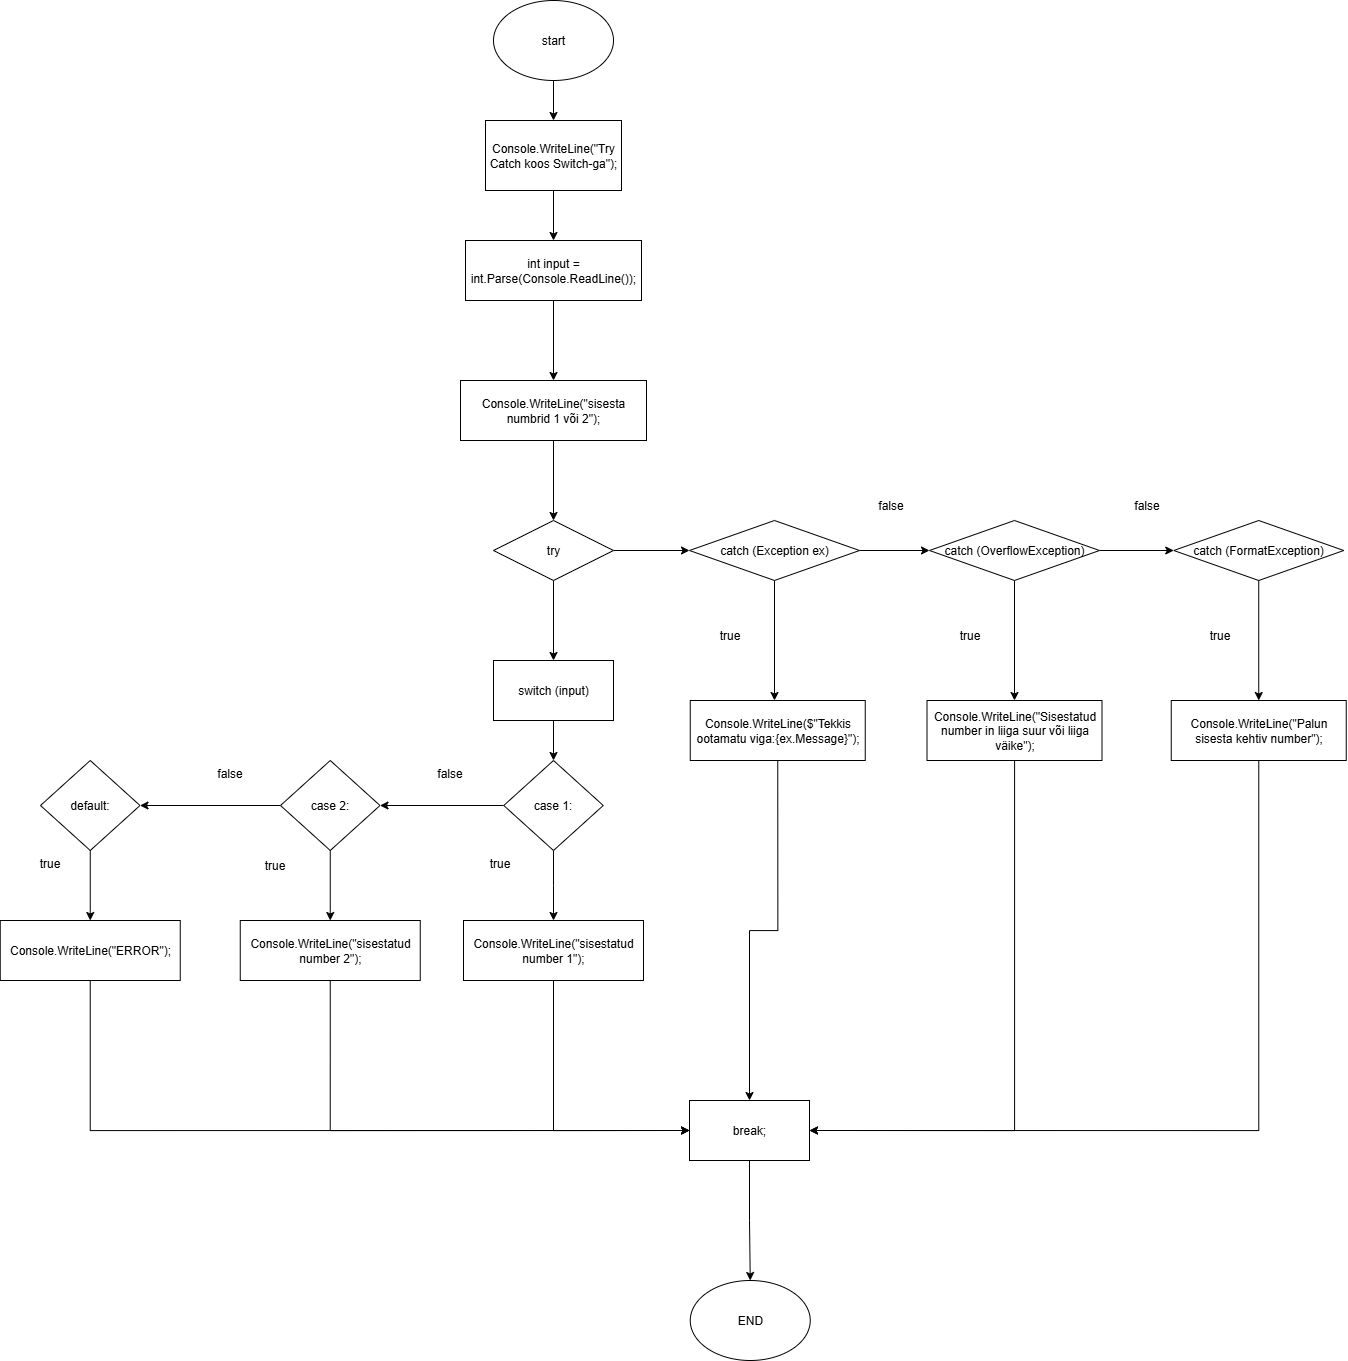

The diagram above was exported from draw.io. Its source (the exported page's mxGraphModel, read from the mxfile embedded in the PNG):
<mxGraphModel dx="2252" dy="2167" grid="1" gridSize="10" guides="1" tooltips="1" connect="1" arrows="1" fold="1" page="1" pageScale="1" pageWidth="827" pageHeight="1169" math="0" shadow="0">
  <root>
    <mxCell id="0" />
    <mxCell id="1" parent="0" />
    <mxCell id="_Udu9iIhrxRAafXidvmG-2" style="edgeStyle=orthogonalEdgeStyle;rounded=0;orthogonalLoop=1;jettySize=auto;html=1;" edge="1" parent="1" source="_Udu9iIhrxRAafXidvmG-1">
      <mxGeometry relative="1" as="geometry">
        <mxPoint x="414" y="200" as="targetPoint" />
      </mxGeometry>
    </mxCell>
    <mxCell id="_Udu9iIhrxRAafXidvmG-1" value="start" style="ellipse;whiteSpace=wrap;html=1;" vertex="1" parent="1">
      <mxGeometry x="354" y="80" width="120" height="80" as="geometry" />
    </mxCell>
    <mxCell id="_Udu9iIhrxRAafXidvmG-4" style="edgeStyle=orthogonalEdgeStyle;rounded=0;orthogonalLoop=1;jettySize=auto;html=1;" edge="1" parent="1" source="_Udu9iIhrxRAafXidvmG-3">
      <mxGeometry relative="1" as="geometry">
        <mxPoint x="413.9999999999999" y="320" as="targetPoint" />
      </mxGeometry>
    </mxCell>
    <mxCell id="_Udu9iIhrxRAafXidvmG-3" value="Console.WriteLine(&quot;Try Catch koos Switch-ga&quot;);" style="rounded=0;whiteSpace=wrap;html=1;" vertex="1" parent="1">
      <mxGeometry x="346" y="200" width="136" height="70" as="geometry" />
    </mxCell>
    <mxCell id="_Udu9iIhrxRAafXidvmG-7" value="" style="edgeStyle=orthogonalEdgeStyle;rounded=0;orthogonalLoop=1;jettySize=auto;html=1;" edge="1" parent="1" source="_Udu9iIhrxRAafXidvmG-5" target="_Udu9iIhrxRAafXidvmG-6">
      <mxGeometry relative="1" as="geometry" />
    </mxCell>
    <mxCell id="_Udu9iIhrxRAafXidvmG-5" value="int input = int.Parse(Console.ReadLine());" style="rounded=0;whiteSpace=wrap;html=1;" vertex="1" parent="1">
      <mxGeometry x="326" y="320" width="176" height="60" as="geometry" />
    </mxCell>
    <mxCell id="_Udu9iIhrxRAafXidvmG-9" style="edgeStyle=orthogonalEdgeStyle;rounded=0;orthogonalLoop=1;jettySize=auto;html=1;" edge="1" parent="1" source="_Udu9iIhrxRAafXidvmG-6">
      <mxGeometry relative="1" as="geometry">
        <mxPoint x="413.9999999999999" y="600" as="targetPoint" />
      </mxGeometry>
    </mxCell>
    <mxCell id="_Udu9iIhrxRAafXidvmG-6" value="Console.WriteLine(&quot;sisesta numbrid 1 või 2&quot;);" style="whiteSpace=wrap;html=1;rounded=0;" vertex="1" parent="1">
      <mxGeometry x="321" y="460" width="186" height="60" as="geometry" />
    </mxCell>
    <mxCell id="_Udu9iIhrxRAafXidvmG-12" value="" style="edgeStyle=orthogonalEdgeStyle;rounded=0;orthogonalLoop=1;jettySize=auto;html=1;" edge="1" parent="1" source="_Udu9iIhrxRAafXidvmG-10" target="_Udu9iIhrxRAafXidvmG-11">
      <mxGeometry relative="1" as="geometry" />
    </mxCell>
    <mxCell id="_Udu9iIhrxRAafXidvmG-48" style="edgeStyle=orthogonalEdgeStyle;rounded=0;orthogonalLoop=1;jettySize=auto;html=1;entryX=0;entryY=0.5;entryDx=0;entryDy=0;" edge="1" parent="1" source="_Udu9iIhrxRAafXidvmG-10" target="_Udu9iIhrxRAafXidvmG-33">
      <mxGeometry relative="1" as="geometry" />
    </mxCell>
    <mxCell id="_Udu9iIhrxRAafXidvmG-10" value="try" style="rounded=0;whiteSpace=wrap;html=1;shape=rhombus;perimeter=rhombusPerimeter;" vertex="1" parent="1">
      <mxGeometry x="354" y="600" width="120" height="60" as="geometry" />
    </mxCell>
    <mxCell id="_Udu9iIhrxRAafXidvmG-14" style="edgeStyle=orthogonalEdgeStyle;rounded=0;orthogonalLoop=1;jettySize=auto;html=1;entryX=0.5;entryY=0;entryDx=0;entryDy=0;" edge="1" parent="1" source="_Udu9iIhrxRAafXidvmG-11" target="_Udu9iIhrxRAafXidvmG-13">
      <mxGeometry relative="1" as="geometry" />
    </mxCell>
    <mxCell id="_Udu9iIhrxRAafXidvmG-11" value="switch (input)" style="whiteSpace=wrap;html=1;rounded=0;" vertex="1" parent="1">
      <mxGeometry x="354" y="740" width="120" height="60" as="geometry" />
    </mxCell>
    <mxCell id="_Udu9iIhrxRAafXidvmG-17" style="edgeStyle=orthogonalEdgeStyle;rounded=0;orthogonalLoop=1;jettySize=auto;html=1;" edge="1" parent="1" source="_Udu9iIhrxRAafXidvmG-13">
      <mxGeometry relative="1" as="geometry">
        <mxPoint x="414" y="1000" as="targetPoint" />
      </mxGeometry>
    </mxCell>
    <mxCell id="_Udu9iIhrxRAafXidvmG-20" style="edgeStyle=orthogonalEdgeStyle;rounded=0;orthogonalLoop=1;jettySize=auto;html=1;entryX=1;entryY=0.5;entryDx=0;entryDy=0;" edge="1" parent="1" source="_Udu9iIhrxRAafXidvmG-13" target="_Udu9iIhrxRAafXidvmG-15">
      <mxGeometry relative="1" as="geometry" />
    </mxCell>
    <mxCell id="_Udu9iIhrxRAafXidvmG-13" value="case 1:" style="rhombus;whiteSpace=wrap;html=1;" vertex="1" parent="1">
      <mxGeometry x="364.25" y="840" width="99.5" height="90" as="geometry" />
    </mxCell>
    <mxCell id="_Udu9iIhrxRAafXidvmG-18" style="edgeStyle=orthogonalEdgeStyle;rounded=0;orthogonalLoop=1;jettySize=auto;html=1;exitX=0.5;exitY=1;exitDx=0;exitDy=0;entryX=0.5;entryY=0;entryDx=0;entryDy=0;" edge="1" parent="1" source="_Udu9iIhrxRAafXidvmG-15" target="_Udu9iIhrxRAafXidvmG-23">
      <mxGeometry relative="1" as="geometry">
        <mxPoint x="260" y="1000" as="targetPoint" />
      </mxGeometry>
    </mxCell>
    <mxCell id="_Udu9iIhrxRAafXidvmG-21" style="edgeStyle=orthogonalEdgeStyle;rounded=0;orthogonalLoop=1;jettySize=auto;html=1;entryX=1;entryY=0.5;entryDx=0;entryDy=0;exitX=0;exitY=0.5;exitDx=0;exitDy=0;" edge="1" parent="1" source="_Udu9iIhrxRAafXidvmG-15" target="_Udu9iIhrxRAafXidvmG-16">
      <mxGeometry relative="1" as="geometry">
        <mxPoint x="130.25" y="885" as="sourcePoint" />
      </mxGeometry>
    </mxCell>
    <mxCell id="_Udu9iIhrxRAafXidvmG-15" value="case 2:" style="rhombus;whiteSpace=wrap;html=1;" vertex="1" parent="1">
      <mxGeometry x="141" y="840" width="99.5" height="90" as="geometry" />
    </mxCell>
    <mxCell id="_Udu9iIhrxRAafXidvmG-19" style="edgeStyle=orthogonalEdgeStyle;rounded=0;orthogonalLoop=1;jettySize=auto;html=1;exitX=0.5;exitY=1;exitDx=0;exitDy=0;entryX=0.5;entryY=0;entryDx=0;entryDy=0;" edge="1" parent="1" source="_Udu9iIhrxRAafXidvmG-16" target="_Udu9iIhrxRAafXidvmG-24">
      <mxGeometry relative="1" as="geometry">
        <mxPoint x="-49" y="1000" as="targetPoint" />
        <Array as="points" />
      </mxGeometry>
    </mxCell>
    <mxCell id="_Udu9iIhrxRAafXidvmG-16" value="default:" style="rhombus;whiteSpace=wrap;html=1;" vertex="1" parent="1">
      <mxGeometry x="-99" y="840" width="99.5" height="90" as="geometry" />
    </mxCell>
    <mxCell id="_Udu9iIhrxRAafXidvmG-27" style="edgeStyle=orthogonalEdgeStyle;rounded=0;orthogonalLoop=1;jettySize=auto;html=1;entryX=0;entryY=0.5;entryDx=0;entryDy=0;" edge="1" parent="1" source="_Udu9iIhrxRAafXidvmG-22" target="_Udu9iIhrxRAafXidvmG-29">
      <mxGeometry relative="1" as="geometry">
        <mxPoint x="414" y="1140" as="targetPoint" />
        <Array as="points">
          <mxPoint x="414" y="1210" />
        </Array>
      </mxGeometry>
    </mxCell>
    <mxCell id="_Udu9iIhrxRAafXidvmG-22" value="Console.WriteLine(&quot;sisestatud number 1&quot;);" style="rounded=0;whiteSpace=wrap;html=1;" vertex="1" parent="1">
      <mxGeometry x="324" y="1000" width="180" height="60" as="geometry" />
    </mxCell>
    <mxCell id="_Udu9iIhrxRAafXidvmG-26" style="edgeStyle=orthogonalEdgeStyle;rounded=0;orthogonalLoop=1;jettySize=auto;html=1;exitX=0.5;exitY=1;exitDx=0;exitDy=0;entryX=0;entryY=0.5;entryDx=0;entryDy=0;" edge="1" parent="1" source="_Udu9iIhrxRAafXidvmG-23" target="_Udu9iIhrxRAafXidvmG-29">
      <mxGeometry relative="1" as="geometry">
        <mxPoint x="190.5" y="1140" as="targetPoint" />
      </mxGeometry>
    </mxCell>
    <mxCell id="_Udu9iIhrxRAafXidvmG-23" value="Console.WriteLine(&quot;sisestatud number 2&quot;);" style="rounded=0;whiteSpace=wrap;html=1;" vertex="1" parent="1">
      <mxGeometry x="100.75" y="1000" width="180" height="60" as="geometry" />
    </mxCell>
    <mxCell id="_Udu9iIhrxRAafXidvmG-25" style="edgeStyle=orthogonalEdgeStyle;rounded=0;orthogonalLoop=1;jettySize=auto;html=1;entryX=0;entryY=0.5;entryDx=0;entryDy=0;" edge="1" parent="1" source="_Udu9iIhrxRAafXidvmG-24" target="_Udu9iIhrxRAafXidvmG-29">
      <mxGeometry relative="1" as="geometry">
        <mxPoint x="-49.25" y="1140" as="targetPoint" />
        <Array as="points">
          <mxPoint x="-49" y="1210" />
        </Array>
      </mxGeometry>
    </mxCell>
    <mxCell id="_Udu9iIhrxRAafXidvmG-24" value="Console.WriteLine(&quot;ERROR&quot;);" style="rounded=0;whiteSpace=wrap;html=1;" vertex="1" parent="1">
      <mxGeometry x="-139.25" y="1000" width="180" height="60" as="geometry" />
    </mxCell>
    <mxCell id="_Udu9iIhrxRAafXidvmG-52" style="edgeStyle=orthogonalEdgeStyle;rounded=0;orthogonalLoop=1;jettySize=auto;html=1;exitX=0.5;exitY=1;exitDx=0;exitDy=0;entryX=0.5;entryY=0;entryDx=0;entryDy=0;" edge="1" parent="1" source="_Udu9iIhrxRAafXidvmG-29" target="_Udu9iIhrxRAafXidvmG-44">
      <mxGeometry relative="1" as="geometry" />
    </mxCell>
    <mxCell id="_Udu9iIhrxRAafXidvmG-29" value="break;" style="rounded=0;whiteSpace=wrap;html=1;" vertex="1" parent="1">
      <mxGeometry x="550" y="1180" width="120" height="60" as="geometry" />
    </mxCell>
    <mxCell id="_Udu9iIhrxRAafXidvmG-38" style="edgeStyle=orthogonalEdgeStyle;rounded=0;orthogonalLoop=1;jettySize=auto;html=1;" edge="1" parent="1" source="_Udu9iIhrxRAafXidvmG-33">
      <mxGeometry relative="1" as="geometry">
        <mxPoint x="635" y="779.9999999999995" as="targetPoint" />
      </mxGeometry>
    </mxCell>
    <mxCell id="_Udu9iIhrxRAafXidvmG-54" style="edgeStyle=orthogonalEdgeStyle;rounded=0;orthogonalLoop=1;jettySize=auto;html=1;exitX=1;exitY=0.5;exitDx=0;exitDy=0;entryX=0;entryY=0.5;entryDx=0;entryDy=0;" edge="1" parent="1" source="_Udu9iIhrxRAafXidvmG-33" target="_Udu9iIhrxRAafXidvmG-34">
      <mxGeometry relative="1" as="geometry" />
    </mxCell>
    <mxCell id="_Udu9iIhrxRAafXidvmG-33" value="catch (Exception ex)" style="rounded=0;whiteSpace=wrap;html=1;shape=rhombus;perimeter=rhombusPerimeter;" vertex="1" parent="1">
      <mxGeometry x="550" y="600" width="170" height="60" as="geometry" />
    </mxCell>
    <mxCell id="_Udu9iIhrxRAafXidvmG-40" style="edgeStyle=orthogonalEdgeStyle;rounded=0;orthogonalLoop=1;jettySize=auto;html=1;" edge="1" parent="1" source="_Udu9iIhrxRAafXidvmG-34">
      <mxGeometry relative="1" as="geometry">
        <mxPoint x="875" y="779.9999999999995" as="targetPoint" />
      </mxGeometry>
    </mxCell>
    <mxCell id="_Udu9iIhrxRAafXidvmG-53" style="edgeStyle=orthogonalEdgeStyle;rounded=0;orthogonalLoop=1;jettySize=auto;html=1;entryX=0;entryY=0.5;entryDx=0;entryDy=0;" edge="1" parent="1" source="_Udu9iIhrxRAafXidvmG-34" target="_Udu9iIhrxRAafXidvmG-35">
      <mxGeometry relative="1" as="geometry" />
    </mxCell>
    <mxCell id="_Udu9iIhrxRAafXidvmG-34" value="catch (OverflowException)" style="rounded=0;whiteSpace=wrap;html=1;shape=rhombus;perimeter=rhombusPerimeter;" vertex="1" parent="1">
      <mxGeometry x="790" y="600" width="170" height="60" as="geometry" />
    </mxCell>
    <mxCell id="_Udu9iIhrxRAafXidvmG-42" style="edgeStyle=orthogonalEdgeStyle;rounded=0;orthogonalLoop=1;jettySize=auto;html=1;" edge="1" parent="1" source="_Udu9iIhrxRAafXidvmG-35">
      <mxGeometry relative="1" as="geometry">
        <mxPoint x="1119.25" y="779.9999999999995" as="targetPoint" />
      </mxGeometry>
    </mxCell>
    <mxCell id="_Udu9iIhrxRAafXidvmG-35" value="catch (FormatException)" style="rounded=0;whiteSpace=wrap;html=1;shape=rhombus;perimeter=rhombusPerimeter;" vertex="1" parent="1">
      <mxGeometry x="1034.25" y="600" width="170" height="60" as="geometry" />
    </mxCell>
    <mxCell id="_Udu9iIhrxRAafXidvmG-51" style="edgeStyle=orthogonalEdgeStyle;rounded=0;orthogonalLoop=1;jettySize=auto;html=1;exitX=0.5;exitY=1;exitDx=0;exitDy=0;entryX=0.5;entryY=0;entryDx=0;entryDy=0;" edge="1" parent="1" source="_Udu9iIhrxRAafXidvmG-39" target="_Udu9iIhrxRAafXidvmG-29">
      <mxGeometry relative="1" as="geometry" />
    </mxCell>
    <mxCell id="_Udu9iIhrxRAafXidvmG-39" value="Console.WriteLine($&quot;Tekkis ootamatu viga:{ex.Message}&quot;);" style="rounded=0;whiteSpace=wrap;html=1;" vertex="1" parent="1">
      <mxGeometry x="550.75" y="780" width="175" height="60" as="geometry" />
    </mxCell>
    <mxCell id="_Udu9iIhrxRAafXidvmG-50" style="edgeStyle=orthogonalEdgeStyle;rounded=0;orthogonalLoop=1;jettySize=auto;html=1;" edge="1" parent="1" source="_Udu9iIhrxRAafXidvmG-41">
      <mxGeometry relative="1" as="geometry">
        <mxPoint x="670" y="1210" as="targetPoint" />
        <Array as="points">
          <mxPoint x="875" y="1210" />
        </Array>
      </mxGeometry>
    </mxCell>
    <mxCell id="_Udu9iIhrxRAafXidvmG-41" value="Console.WriteLine(&quot;Sisestatud number in liiga suur või liiga väike&quot;);" style="rounded=0;whiteSpace=wrap;html=1;" vertex="1" parent="1">
      <mxGeometry x="787.5" y="780" width="175" height="60" as="geometry" />
    </mxCell>
    <mxCell id="_Udu9iIhrxRAafXidvmG-49" style="edgeStyle=orthogonalEdgeStyle;rounded=0;orthogonalLoop=1;jettySize=auto;html=1;entryX=1;entryY=0.5;entryDx=0;entryDy=0;" edge="1" parent="1" source="_Udu9iIhrxRAafXidvmG-43" target="_Udu9iIhrxRAafXidvmG-29">
      <mxGeometry relative="1" as="geometry">
        <Array as="points">
          <mxPoint x="1119" y="1210" />
        </Array>
      </mxGeometry>
    </mxCell>
    <mxCell id="_Udu9iIhrxRAafXidvmG-43" value="Console.WriteLine(&quot;Palun sisesta kehtiv number&quot;);" style="rounded=0;whiteSpace=wrap;html=1;" vertex="1" parent="1">
      <mxGeometry x="1031.75" y="780" width="175" height="60" as="geometry" />
    </mxCell>
    <mxCell id="_Udu9iIhrxRAafXidvmG-44" value="END" style="ellipse;whiteSpace=wrap;html=1;" vertex="1" parent="1">
      <mxGeometry x="550.75" y="1360" width="120" height="80" as="geometry" />
    </mxCell>
    <mxCell id="_Udu9iIhrxRAafXidvmG-55" value="false" style="text;html=1;align=center;verticalAlign=middle;resizable=0;points=[];autosize=1;strokeColor=none;fillColor=none;" vertex="1" parent="1">
      <mxGeometry x="285" y="838" width="50" height="30" as="geometry" />
    </mxCell>
    <mxCell id="_Udu9iIhrxRAafXidvmG-56" value="false" style="text;html=1;align=center;verticalAlign=middle;resizable=0;points=[];autosize=1;strokeColor=none;fillColor=none;" vertex="1" parent="1">
      <mxGeometry x="65" y="838" width="50" height="30" as="geometry" />
    </mxCell>
    <mxCell id="_Udu9iIhrxRAafXidvmG-57" value="true" style="text;html=1;align=center;verticalAlign=middle;resizable=0;points=[];autosize=1;strokeColor=none;fillColor=none;" vertex="1" parent="1">
      <mxGeometry x="340" y="928" width="40" height="30" as="geometry" />
    </mxCell>
    <mxCell id="_Udu9iIhrxRAafXidvmG-59" value="true" style="text;html=1;align=center;verticalAlign=middle;resizable=0;points=[];autosize=1;strokeColor=none;fillColor=none;" vertex="1" parent="1">
      <mxGeometry x="115" y="930" width="40" height="30" as="geometry" />
    </mxCell>
    <mxCell id="_Udu9iIhrxRAafXidvmG-60" value="true" style="text;html=1;align=center;verticalAlign=middle;resizable=0;points=[];autosize=1;strokeColor=none;fillColor=none;" vertex="1" parent="1">
      <mxGeometry x="-110" y="928" width="40" height="30" as="geometry" />
    </mxCell>
    <mxCell id="_Udu9iIhrxRAafXidvmG-61" value="true" style="text;html=1;align=center;verticalAlign=middle;resizable=0;points=[];autosize=1;strokeColor=none;fillColor=none;" vertex="1" parent="1">
      <mxGeometry x="570" y="700" width="40" height="30" as="geometry" />
    </mxCell>
    <mxCell id="_Udu9iIhrxRAafXidvmG-62" value="true" style="text;html=1;align=center;verticalAlign=middle;resizable=0;points=[];autosize=1;strokeColor=none;fillColor=none;" vertex="1" parent="1">
      <mxGeometry x="810" y="700" width="40" height="30" as="geometry" />
    </mxCell>
    <mxCell id="_Udu9iIhrxRAafXidvmG-63" value="true" style="text;html=1;align=center;verticalAlign=middle;resizable=0;points=[];autosize=1;strokeColor=none;fillColor=none;" vertex="1" parent="1">
      <mxGeometry x="1060" y="700" width="40" height="30" as="geometry" />
    </mxCell>
    <mxCell id="_Udu9iIhrxRAafXidvmG-64" value="false" style="text;html=1;align=center;verticalAlign=middle;resizable=0;points=[];autosize=1;strokeColor=none;fillColor=none;" vertex="1" parent="1">
      <mxGeometry x="725.75" y="570" width="50" height="30" as="geometry" />
    </mxCell>
    <mxCell id="_Udu9iIhrxRAafXidvmG-65" value="false" style="text;html=1;align=center;verticalAlign=middle;resizable=0;points=[];autosize=1;strokeColor=none;fillColor=none;" vertex="1" parent="1">
      <mxGeometry x="981.75" y="570" width="50" height="30" as="geometry" />
    </mxCell>
  </root>
</mxGraphModel>